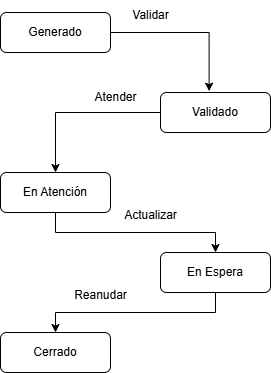

The diagram above was exported from draw.io. Its source (the exported page's mxGraphModel, read from the mxfile embedded in the PNG):
<mxGraphModel dx="786" dy="451" grid="1" gridSize="10" guides="1" tooltips="1" connect="1" arrows="1" fold="1" page="1" pageScale="1" pageWidth="827" pageHeight="1169" math="0" shadow="0">
  <root>
    <mxCell id="0" />
    <mxCell id="1" parent="0" />
    <mxCell id="QlT5EHzSHrvru_w1sA-L-1" value="Generado" style="rounded=1;whiteSpace=wrap;html=1;" vertex="1" parent="1">
      <mxGeometry x="120" y="40" width="110" height="40" as="geometry" />
    </mxCell>
    <mxCell id="QlT5EHzSHrvru_w1sA-L-38" style="edgeStyle=orthogonalEdgeStyle;rounded=0;orthogonalLoop=1;jettySize=auto;html=1;exitX=0;exitY=0.5;exitDx=0;exitDy=0;entryX=0.5;entryY=0;entryDx=0;entryDy=0;" edge="1" parent="1" source="QlT5EHzSHrvru_w1sA-L-33" target="QlT5EHzSHrvru_w1sA-L-34">
      <mxGeometry relative="1" as="geometry" />
    </mxCell>
    <mxCell id="QlT5EHzSHrvru_w1sA-L-33" value="Validado" style="rounded=1;whiteSpace=wrap;html=1;" vertex="1" parent="1">
      <mxGeometry x="280" y="120" width="110" height="40" as="geometry" />
    </mxCell>
    <mxCell id="QlT5EHzSHrvru_w1sA-L-39" style="edgeStyle=orthogonalEdgeStyle;rounded=0;orthogonalLoop=1;jettySize=auto;html=1;exitX=0.5;exitY=1;exitDx=0;exitDy=0;entryX=0.5;entryY=0;entryDx=0;entryDy=0;" edge="1" parent="1" source="QlT5EHzSHrvru_w1sA-L-34" target="QlT5EHzSHrvru_w1sA-L-35">
      <mxGeometry relative="1" as="geometry" />
    </mxCell>
    <mxCell id="QlT5EHzSHrvru_w1sA-L-34" value="En Atención" style="rounded=1;whiteSpace=wrap;html=1;" vertex="1" parent="1">
      <mxGeometry x="120" y="200" width="110" height="40" as="geometry" />
    </mxCell>
    <mxCell id="QlT5EHzSHrvru_w1sA-L-40" style="edgeStyle=orthogonalEdgeStyle;rounded=0;orthogonalLoop=1;jettySize=auto;html=1;exitX=0.5;exitY=1;exitDx=0;exitDy=0;entryX=0.5;entryY=0;entryDx=0;entryDy=0;" edge="1" parent="1" source="QlT5EHzSHrvru_w1sA-L-35" target="QlT5EHzSHrvru_w1sA-L-36">
      <mxGeometry relative="1" as="geometry" />
    </mxCell>
    <mxCell id="QlT5EHzSHrvru_w1sA-L-35" value="En Espera" style="rounded=1;whiteSpace=wrap;html=1;" vertex="1" parent="1">
      <mxGeometry x="280" y="280" width="110" height="40" as="geometry" />
    </mxCell>
    <mxCell id="QlT5EHzSHrvru_w1sA-L-36" value="Cerrado" style="rounded=1;whiteSpace=wrap;html=1;" vertex="1" parent="1">
      <mxGeometry x="120" y="360" width="110" height="40" as="geometry" />
    </mxCell>
    <mxCell id="QlT5EHzSHrvru_w1sA-L-37" style="edgeStyle=orthogonalEdgeStyle;rounded=0;orthogonalLoop=1;jettySize=auto;html=1;exitX=1;exitY=0.5;exitDx=0;exitDy=0;entryX=0.442;entryY=-0.033;entryDx=0;entryDy=0;entryPerimeter=0;" edge="1" parent="1" source="QlT5EHzSHrvru_w1sA-L-1" target="QlT5EHzSHrvru_w1sA-L-33">
      <mxGeometry relative="1" as="geometry" />
    </mxCell>
    <mxCell id="QlT5EHzSHrvru_w1sA-L-41" value="Validar" style="text;html=1;align=center;verticalAlign=middle;resizable=0;points=[];autosize=1;strokeColor=none;fillColor=none;" vertex="1" parent="1">
      <mxGeometry x="240" y="28" width="60" height="30" as="geometry" />
    </mxCell>
    <mxCell id="QlT5EHzSHrvru_w1sA-L-42" value="Atender" style="text;html=1;align=center;verticalAlign=middle;resizable=0;points=[];autosize=1;strokeColor=none;fillColor=none;" vertex="1" parent="1">
      <mxGeometry x="200" y="110" width="70" height="30" as="geometry" />
    </mxCell>
    <mxCell id="QlT5EHzSHrvru_w1sA-L-43" value="Actualizar" style="text;html=1;align=center;verticalAlign=middle;resizable=0;points=[];autosize=1;strokeColor=none;fillColor=none;" vertex="1" parent="1">
      <mxGeometry x="230" y="228" width="80" height="30" as="geometry" />
    </mxCell>
    <mxCell id="QlT5EHzSHrvru_w1sA-L-44" value="Reanudar" style="text;html=1;align=center;verticalAlign=middle;resizable=0;points=[];autosize=1;strokeColor=none;fillColor=none;" vertex="1" parent="1">
      <mxGeometry x="180" y="308" width="80" height="30" as="geometry" />
    </mxCell>
  </root>
</mxGraphModel>